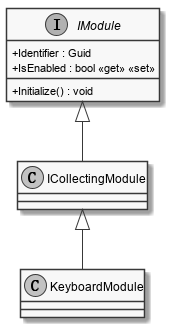

The diagram above was rendered by PlantUML. Its source (embedded in the PNG):
@startuml
skinparam monochrome true
skinparam classAttributeIconSize 0

class KeyboardModule {
}

ICollectingModule <|-- KeyboardModule

interface IModule {
    + Identifier : Guid
    + IsEnabled : bool <<get>> <<set>>
    + Initialize() : void
}

IModule <|-- ICollectingModule
@enduml